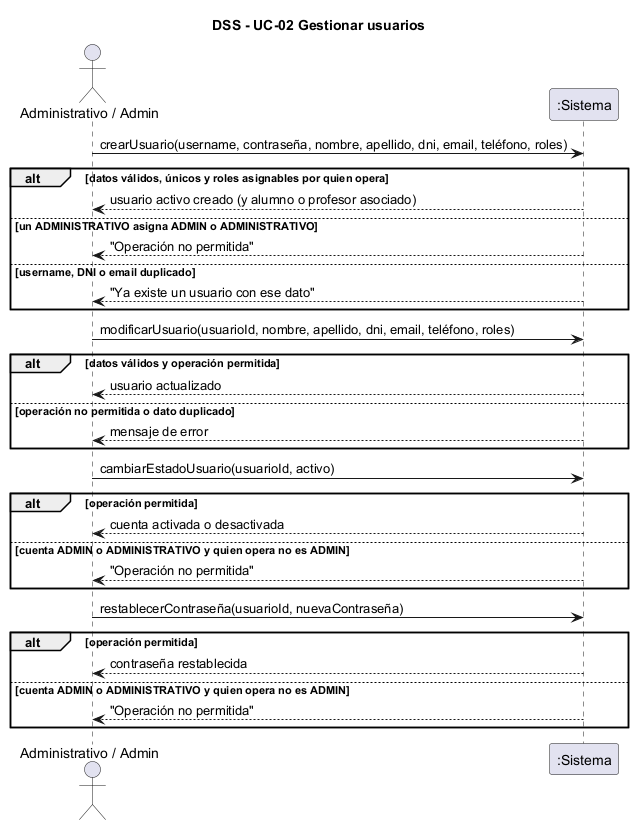

The diagram above was rendered by PlantUML. Its source (embedded in the PNG):
@startuml dss-gestionar-usuarios
skinparam shadowing false
title DSS - UC-02 Gestionar usuarios
actor "Administrativo / Admin" as U
participant ":Sistema" as S
U -> S : crearUsuario(username, contraseña, nombre, apellido, dni, email, teléfono, roles)
alt datos válidos, únicos y roles asignables por quien opera
  S --> U : usuario activo creado (y alumno o profesor asociado)
else un ADMINISTRATIVO asigna ADMIN o ADMINISTRATIVO
  S --> U : "Operación no permitida"
else username, DNI o email duplicado
  S --> U : "Ya existe un usuario con ese dato"
end
U -> S : modificarUsuario(usuarioId, nombre, apellido, dni, email, teléfono, roles)
alt datos válidos y operación permitida
  S --> U : usuario actualizado
else operación no permitida o dato duplicado
  S --> U : mensaje de error
end
U -> S : cambiarEstadoUsuario(usuarioId, activo)
alt operación permitida
  S --> U : cuenta activada o desactivada
else cuenta ADMIN o ADMINISTRATIVO y quien opera no es ADMIN
  S --> U : "Operación no permitida"
end
U -> S : restablecerContraseña(usuarioId, nuevaContraseña)
alt operación permitida
  S --> U : contraseña restablecida
else cuenta ADMIN o ADMINISTRATIVO y quien opera no es ADMIN
  S --> U : "Operación no permitida"
end
@enduml